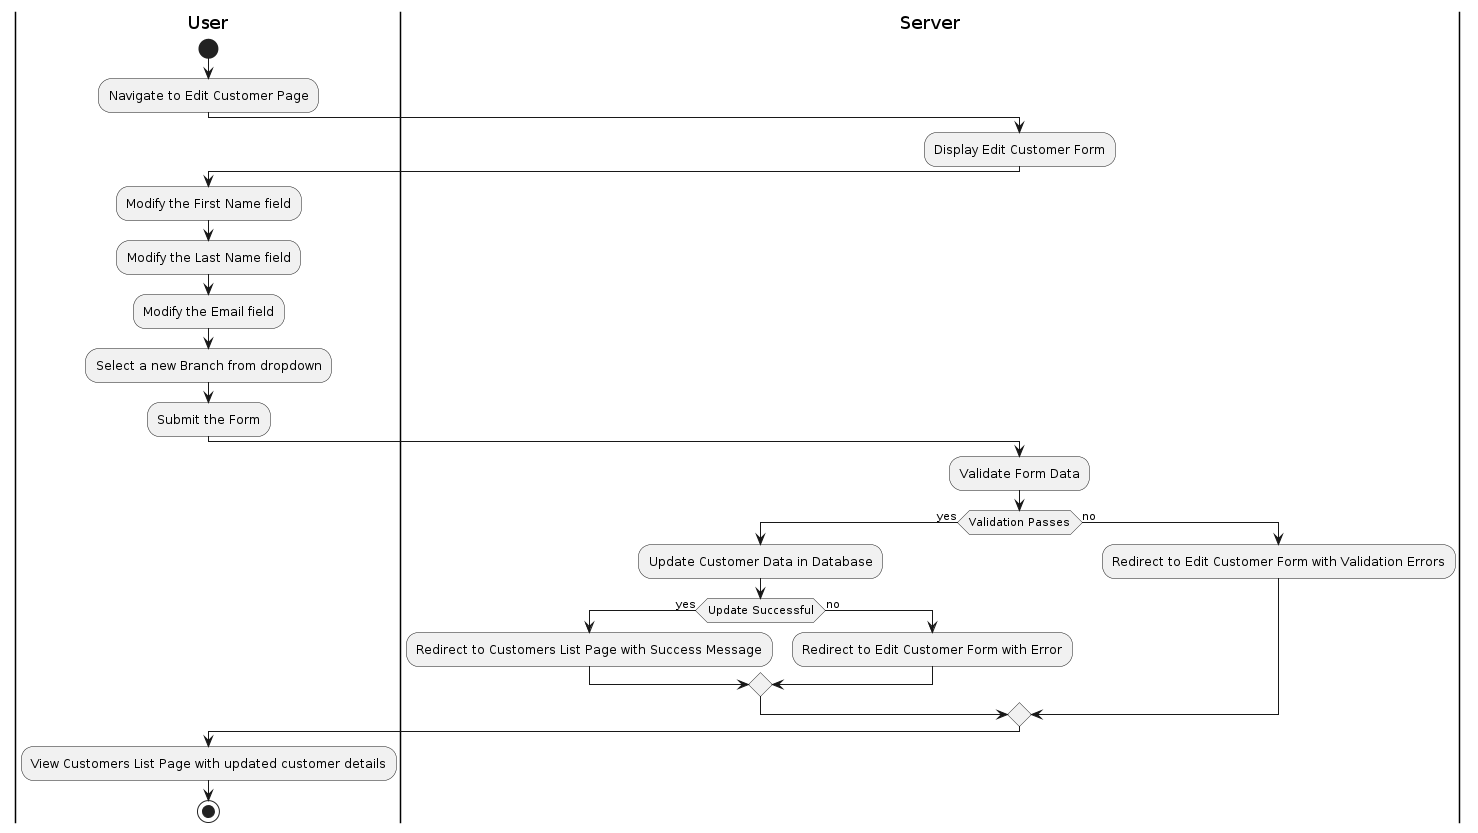

The diagram above was rendered by PlantUML. Its source (embedded in the PNG):
@startuml
!define RECTANGLE
!define ACTIVITY_RECT
!define ENTITY
skinparam monochrome true

|User|
start
:Navigate to Edit Customer Page;

|Server|
:Display Edit Customer Form;

|User|
:Modify the First Name field;
:Modify the Last Name field;
:Modify the Email field;
:Select a new Branch from dropdown;
:Submit the Form;

|Server|
:Validate Form Data;
if (Validation Passes) then (yes)
  :Update Customer Data in Database;
  if (Update Successful) then (yes)
    :Redirect to Customers List Page with Success Message;
  else (no)
    :Redirect to Edit Customer Form with Error;
  endif
else (no)
  :Redirect to Edit Customer Form with Validation Errors;
endif

|User|
:View Customers List Page with updated customer details;
stop
@enduml